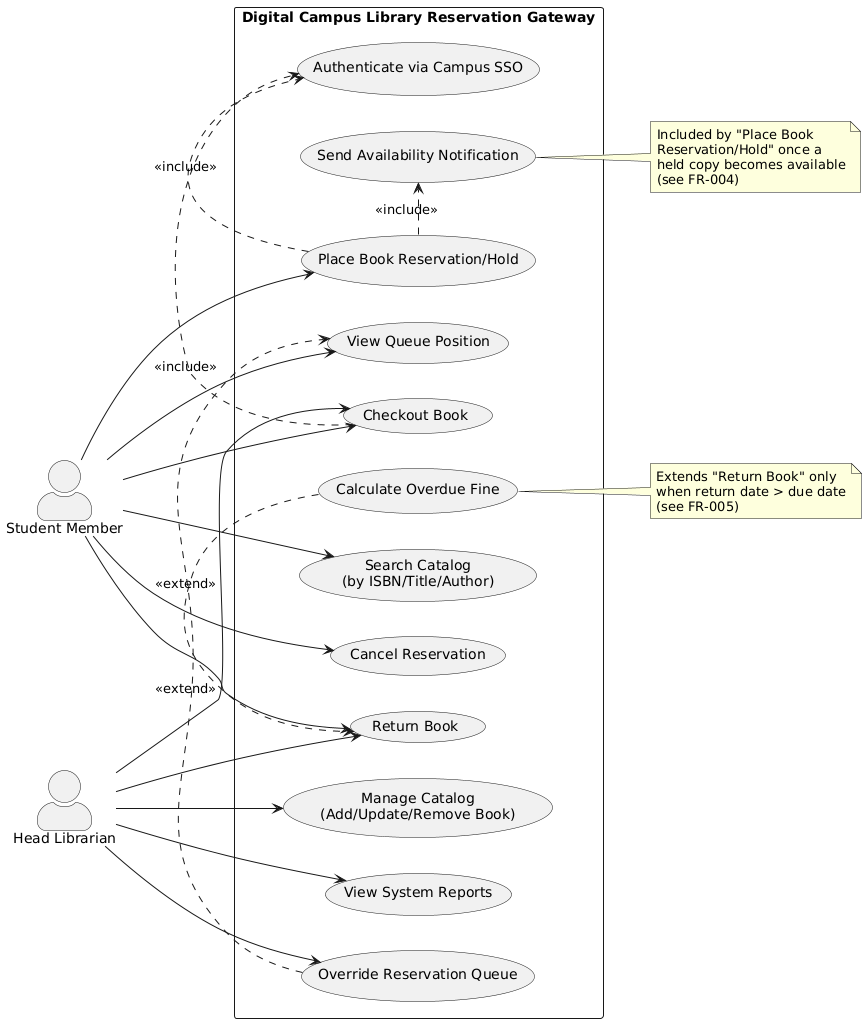

The diagram above was rendered by PlantUML. Its source (embedded in the PNG):
@startuml Digital_Campus_Library_Reservation_Gateway_UseCaseDiagram
left to right direction
skinparam packageStyle rectangle
skinparam actorStyle awesome

actor "Student Member" as Student
actor "Head Librarian" as Librarian

rectangle "Digital Campus Library Reservation Gateway" {
  usecase "Search Catalog\n(by ISBN/Title/Author)" as UC_Search
  usecase "Place Book Reservation/Hold" as UC_Reserve
  usecase "View Queue Position" as UC_ViewQueue
  usecase "Cancel Reservation" as UC_Cancel
  usecase "Send Availability Notification" as UC_Notify
  usecase "Checkout Book" as UC_Checkout
  usecase "Return Book" as UC_Return
  usecase "Calculate Overdue Fine" as UC_Fine
  usecase "Authenticate via Campus SSO" as UC_Auth
  usecase "Manage Catalog\n(Add/Update/Remove Book)" as UC_ManageCatalog
  usecase "Override Reservation Queue" as UC_Override
  usecase "View System Reports" as UC_Reports
}

' Primary actor associations
Student --> UC_Search
Student --> UC_Reserve
Student --> UC_ViewQueue
Student --> UC_Cancel
Student --> UC_Checkout
Student --> UC_Return

Librarian --> UC_ManageCatalog
Librarian --> UC_Checkout
Librarian --> UC_Return
Librarian --> UC_Reports
Librarian --> UC_Override

' Mandatory <<include>> relationship
UC_Reserve .> UC_Auth : <<include>>
UC_Checkout .> UC_Auth : <<include>>
UC_Reserve .> UC_Notify : <<include>>

' Mandatory <<extend>> relationship
UC_Fine .> UC_Return : <<extend>>
UC_Override .> UC_ViewQueue : <<extend>>

note right of UC_Fine
  Extends "Return Book" only
  when return date > due date
  (see FR-005)
end note

note right of UC_Notify
  Included by "Place Book
  Reservation/Hold" once a
  held copy becomes available
  (see FR-004)
end note

@enduml